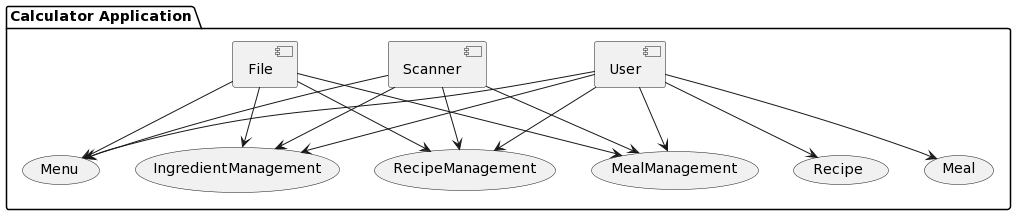

The diagram above was rendered by PlantUML. Its source (embedded in the PNG):
@startuml
package "Calculator Application" {
    [User]
    [Scanner]
    [File]

    [User] --> (Menu)
    [Scanner] --> (Menu)
    [File] --> (Menu)

    [User] --> (IngredientManagement)
    [Scanner] --> (IngredientManagement)
    [File] --> (IngredientManagement)

    [User] --> (RecipeManagement)
    [Scanner] --> (RecipeManagement)
    [File] --> (RecipeManagement)

    [User] --> (MealManagement)
    [Scanner] --> (MealManagement)
    [File] --> (MealManagement)

    [User] --> (Recipe)
    [User] --> (Meal)
}
@enduml